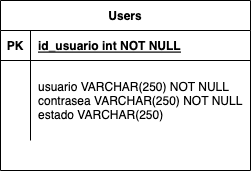

The diagram above was exported from draw.io. Its source (the exported page's mxGraphModel, read from the mxfile embedded in the PNG):
<mxGraphModel dx="1434" dy="820" grid="1" gridSize="10" guides="1" tooltips="1" connect="1" arrows="1" fold="1" page="1" pageScale="1" pageWidth="850" pageHeight="1100" math="0" shadow="0" extFonts="Permanent Marker^https://fonts.googleapis.com/css?family=Permanent+Marker">
  <root>
    <mxCell id="0" />
    <mxCell id="1" parent="0" />
    <mxCell id="C-vyLk0tnHw3VtMMgP7b-23" value="Users" style="shape=table;startSize=30;container=1;collapsible=1;childLayout=tableLayout;fixedRows=1;rowLines=0;fontStyle=1;align=center;resizeLast=1;" parent="1" vertex="1">
      <mxGeometry x="290" y="140" width="250" height="170" as="geometry" />
    </mxCell>
    <mxCell id="C-vyLk0tnHw3VtMMgP7b-24" value="" style="shape=partialRectangle;collapsible=0;dropTarget=0;pointerEvents=0;fillColor=none;points=[[0,0.5],[1,0.5]];portConstraint=eastwest;top=0;left=0;right=0;bottom=1;" parent="C-vyLk0tnHw3VtMMgP7b-23" vertex="1">
      <mxGeometry y="30" width="250" height="30" as="geometry" />
    </mxCell>
    <mxCell id="C-vyLk0tnHw3VtMMgP7b-25" value="PK" style="shape=partialRectangle;overflow=hidden;connectable=0;fillColor=none;top=0;left=0;bottom=0;right=0;fontStyle=1;" parent="C-vyLk0tnHw3VtMMgP7b-24" vertex="1">
      <mxGeometry width="30" height="30" as="geometry">
        <mxRectangle width="30" height="30" as="alternateBounds" />
      </mxGeometry>
    </mxCell>
    <mxCell id="C-vyLk0tnHw3VtMMgP7b-26" value="id_usuario int NOT NULL " style="shape=partialRectangle;overflow=hidden;connectable=0;fillColor=none;top=0;left=0;bottom=0;right=0;align=left;spacingLeft=6;fontStyle=5;" parent="C-vyLk0tnHw3VtMMgP7b-24" vertex="1">
      <mxGeometry x="30" width="220" height="30" as="geometry">
        <mxRectangle width="220" height="30" as="alternateBounds" />
      </mxGeometry>
    </mxCell>
    <mxCell id="C-vyLk0tnHw3VtMMgP7b-27" value="" style="shape=partialRectangle;collapsible=0;dropTarget=0;pointerEvents=0;fillColor=none;points=[[0,0.5],[1,0.5]];portConstraint=eastwest;top=0;left=0;right=0;bottom=0;" parent="C-vyLk0tnHw3VtMMgP7b-23" vertex="1">
      <mxGeometry y="60" width="250" height="80" as="geometry" />
    </mxCell>
    <mxCell id="C-vyLk0tnHw3VtMMgP7b-28" value="" style="shape=partialRectangle;overflow=hidden;connectable=0;fillColor=none;top=0;left=0;bottom=0;right=0;" parent="C-vyLk0tnHw3VtMMgP7b-27" vertex="1">
      <mxGeometry width="30" height="80" as="geometry">
        <mxRectangle width="30" height="80" as="alternateBounds" />
      </mxGeometry>
    </mxCell>
    <mxCell id="C-vyLk0tnHw3VtMMgP7b-29" value="usuario VARCHAR(250) NOT NULL&#10;contrasea VARCHAR(250) NOT NULL&#10;estado VARCHAR(250)" style="shape=partialRectangle;overflow=hidden;connectable=0;fillColor=none;top=0;left=0;bottom=0;right=0;align=left;spacingLeft=6;" parent="C-vyLk0tnHw3VtMMgP7b-27" vertex="1">
      <mxGeometry x="30" width="220" height="80" as="geometry">
        <mxRectangle width="220" height="80" as="alternateBounds" />
      </mxGeometry>
    </mxCell>
  </root>
</mxGraphModel>